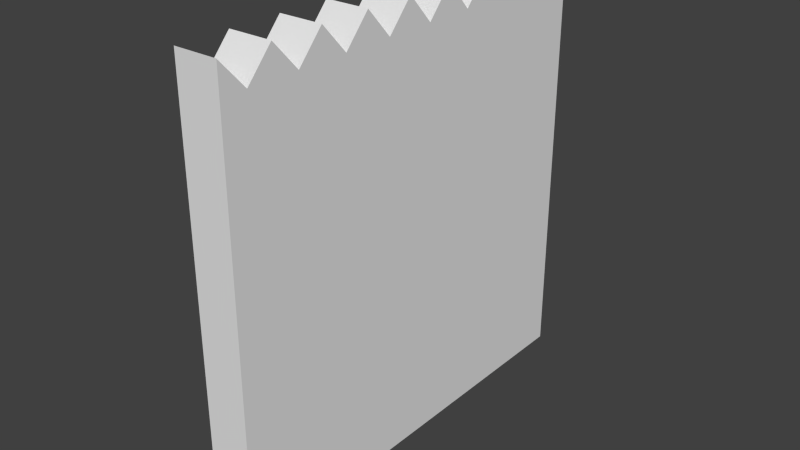 # Source: 2_fence.blend  (saved by Blender 2.69.0; exported with 4.5.12 LTS)
import bpy
from mathutils import Matrix  # noqa: F401  (used for matrix-valued properties, if any)

bpy.ops.wm.read_factory_settings(use_empty=True)
scene = bpy.context.scene
scene.name = 'Scene'

# ---- collections
col_collection_1 = bpy.data.collections.new('Collection 1'); scene.collection.children.link(col_collection_1)

# ---- world
world_world = bpy.data.worlds.new('World'); scene.world = world_world
world_world.color = (0.05088, 0.05088, 0.05088)
world_world.use_sun_shadow = False
world_world.sun_shadow_jitter_overblur = 0.0
world_world.cycles.sampling_method = 'MANUAL'
world_world.cycles.sample_map_resolution = 256

# ---- meshes
me_cube_001 = bpy.data.meshes.new('Cube.001')
me_cube_001.from_pydata([(-1.0, -1.0, 0.0), (-1.0, 1.0, 0.0), (1.0, 1.0, 0.0), (1.0, -1.0, 0.0), (-1.0, -1.0, 2.0), (-1.0, 1.0, 1.869), (1.0, 1.0, 1.869), (1.0, -1.0, 2.0), (-1.0, -0.8824, 1.869), (-1.0, -0.7647, 2.0), (-1.0, -0.6471, 1.869), (-1.0, -0.5294, 2.0), (-1.0, -0.4118, 1.869), (-1.0, -0.2941, 2.0), (-1.0, -0.1765, 1.869), (-1.0, -0.05882, 2.0), (-1.0, 0.05882, 1.869), (-1.0, 0.1765, 2.0), (-1.0, 0.2941, 1.869), (-1.0, 0.4118, 2.0), (-1.0, 0.5294, 1.869), (-1.0, 0.6471, 2.0), (-1.0, 0.7647, 1.869), (-1.0, 0.8824, 2.0), (-1.0, 0.8824, 0.0), (-1.0, 0.7647, 0.0), (-1.0, 0.6471, 0.0), (-1.0, 0.5294, 0.0), (-1.0, 0.4118, 0.0), (-1.0, 0.2941, 0.0), (-1.0, 0.1765, 0.0), (-1.0, 0.05882, 0.0), (-1.0, -0.05882, 0.0), (-1.0, -0.1765, 0.0), (-1.0, -0.2941, 0.0), (-1.0, -0.4118, 0.0), (-1.0, -0.5294, 0.0), (-1.0, -0.6471, 0.0), (-1.0, -0.7647, 0.0), (-1.0, -0.8824, 0.0), (1.0, 0.8824, 2.0), (1.0, 0.7647, 1.869), (1.0, 0.6471, 2.0), (1.0, 0.5294, 1.869), (1.0, 0.4118, 2.0), (1.0, 0.2941, 1.869), (1.0, 0.1765, 2.0), (1.0, 0.05882, 1.869), (1.0, -0.05882, 2.0), (1.0, -0.1765, 1.869), (1.0, -0.2941, 2.0), (1.0, -0.4118, 1.869), (1.0, -0.5294, 2.0), (1.0, -0.6471, 1.869), (1.0, -0.7647, 2.0), (1.0, -0.8824, 1.869), (1.0, -0.8824, 0.0), (1.0, -0.7647, 0.0), (1.0, -0.6471, 0.0), (1.0, -0.5294, 0.0), (1.0, -0.4118, 0.0), (1.0, -0.2941, 0.0), (1.0, -0.1765, 0.0), (1.0, -0.05882, 0.0), (1.0, 0.05882, 0.0), (1.0, 0.1765, 0.0), (1.0, 0.2941, 0.0), (1.0, 0.4118, 0.0), (1.0, 0.5294, 0.0), (1.0, 0.6471, 0.0), (1.0, 0.7647, 0.0), (1.0, 0.8824, 0.0)], [], [(23, 5, 1, 24), (5, 6, 2, 1), (55, 7, 3, 56), (7, 4, 0, 3), (24, 1, 2, 71), (40, 6, 5, 23), (4, 8, 39, 0), (8, 9, 38, 39), (9, 10, 37, 38), (10, 11, 36, 37), (11, 12, 35, 36), (12, 13, 34, 35), (13, 14, 33, 34), (14, 15, 32, 33), (15, 16, 31, 32), (16, 17, 30, 31), (17, 18, 29, 30), (18, 19, 28, 29), (19, 20, 27, 28), (20, 21, 26, 27), (21, 22, 25, 26), (22, 23, 24, 25), (6, 40, 71, 2), (40, 41, 70, 71), (41, 42, 69, 70), (42, 43, 68, 69), (43, 44, 67, 68), (44, 45, 66, 67), (45, 46, 65, 66), (46, 47, 64, 65), (47, 48, 63, 64), (48, 49, 62, 63), (49, 50, 61, 62), (50, 51, 60, 61), (51, 52, 59, 60), (52, 53, 58, 59), (53, 54, 57, 58), (54, 55, 56, 57), (0, 39, 56, 3), (39, 38, 57, 56), (38, 37, 58, 57), (37, 36, 59, 58), (36, 35, 60, 59), (35, 34, 61, 60), (34, 33, 62, 61), (33, 32, 63, 62), (32, 31, 64, 63), (31, 30, 65, 64), (30, 29, 66, 65), (29, 28, 67, 66), (28, 27, 68, 67), (27, 26, 69, 68), (26, 25, 70, 69), (25, 24, 71, 70), (7, 55, 8, 4), (55, 54, 9, 8), (54, 53, 10, 9), (53, 52, 11, 10), (52, 51, 12, 11), (51, 50, 13, 12), (50, 49, 14, 13), (49, 48, 15, 14), (48, 47, 16, 15), (47, 46, 17, 16), (46, 45, 18, 17), (45, 44, 19, 18), (44, 43, 20, 19), (43, 42, 21, 20), (42, 41, 22, 21), (41, 40, 23, 22)])
_uv = me_cube_001.uv_layers.new(name='UVMap')
_uv.uv.foreach_set('vector', [0.7698, 0.7459, 0.7706, 0.7459, 0.7706, 0.5946, 0.7698, 0.5946, 0.7706, 0.7459, 0.7706, 0.7459, 0.7706, 0.5946, 0.7706, 0.5946, 0.7581, 0.7459, 0.7573, 0.7459, 0.7573, 0.5946, 0.7581, 0.5946, 0.7573, 0.7459, 0.7573, 0.7459, 0.7573, 0.5946, 0.7573, 0.5946, 0.7698, 0.5946, 0.7706, 0.5946, 0.7706, 0.5946, 0.7698, 0.5946, 0.7698, 0.7818, 0.7706, 0.7818, 0.7706, 0.7818, 0.7698, 0.7818, 0.7573, 0.7459, 0.7581, 0.7459, 0.7581, 0.5946, 0.7573, 0.5946, 0.7581, 0.7459, 0.7589, 0.7459, 0.7589, 0.5946, 0.7581, 0.5946, 0.7589, 0.7459, 0.7597, 0.7459, 0.7597, 0.5946, 0.7589, 0.5946, 0.7597, 0.7459, 0.7605, 0.7459, 0.7605, 0.5946, 0.7597, 0.5946, 0.7605, 0.7459, 0.7612, 0.7459, 0.7612, 0.5946, 0.7605, 0.5946, 0.7612, 0.7459, 0.762, 0.7459, 0.762, 0.5946, 0.7612, 0.5946, 0.762, 0.7459, 0.7628, 0.7459, 0.7628, 0.5946, 0.762, 0.5946, 0.7628, 0.7459, 0.7636, 0.7459, 0.7636, 0.5946, 0.7628, 0.5946, 0.7636, 0.7459, 0.7644, 0.7459, 0.7644, 0.5946, 0.7636, 0.5946, 0.7644, 0.7459, 0.7652, 0.7459, 0.7652, 0.5946, 0.7644, 0.5946, 0.7652, 0.7459, 0.7659, 0.7459, 0.7659, 0.5946, 0.7652, 0.5946, 0.7659, 0.7459, 0.7667, 0.7459, 0.7667, 0.5946, 0.7659, 0.5946, 0.7667, 0.7459, 0.7675, 0.7459, 0.7675, 0.5946, 0.7667, 0.5946, 0.7675, 0.7459, 0.7683, 0.7459, 0.7683, 0.5946, 0.7675, 0.5946, 0.7683, 0.7459, 0.7691, 0.7459, 0.7691, 0.5946, 0.7683, 0.5946, 0.7691, 0.7459, 0.7698, 0.7459, 0.7698, 0.5946, 0.7691, 0.5946, 0.7706, 0.7459, 0.7698, 0.7459, 0.7698, 0.5946, 0.7706, 0.5946, 0.7698, 0.7459, 0.7691, 0.7459, 0.7691, 0.5946, 0.7698, 0.5946, 0.7691, 0.7459, 0.7683, 0.7459, 0.7683, 0.5946, 0.7691, 0.5946, 0.7683, 0.7459, 0.7675, 0.7459, 0.7675, 0.5946, 0.7683, 0.5946, 0.7675, 0.7459, 0.7667, 0.7459, 0.7667, 0.5946, 0.7675, 0.5946, 0.7667, 0.7459, 0.7659, 0.7459, 0.7659, 0.5946, 0.7667, 0.5946, 0.7659, 0.7459, 0.7652, 0.7459, 0.7652, 0.5946, 0.7659, 0.5946, 0.7652, 0.7459, 0.7644, 0.7459, 0.7644, 0.5946, 0.7652, 0.5946, 0.7644, 0.7459, 0.7636, 0.7459, 0.7636, 0.5946, 0.7644, 0.5946, 0.7636, 0.7459, 0.7628, 0.7459, 0.7628, 0.5946, 0.7636, 0.5946, 0.7628, 0.7459, 0.762, 0.7459, 0.762, 0.5946, 0.7628, 0.5946, 0.762, 0.7459, 0.7612, 0.7459, 0.7612, 0.5946, 0.762, 0.5946, 0.7612, 0.7459, 0.7605, 0.7459, 0.7605, 0.5946, 0.7612, 0.5946, 0.7605, 0.7459, 0.7597, 0.7459, 0.7597, 0.5946, 0.7605, 0.5946, 0.7597, 0.7459, 0.7589, 0.7459, 0.7589, 0.5946, 0.7597, 0.5946, 0.7589, 0.7459, 0.7581, 0.7459, 0.7581, 0.5946, 0.7589, 0.5946, 0.7573, 0.5946, 0.7581, 0.5946, 0.7581, 0.5946, 0.7573, 0.5946, 0.7581, 0.5946, 0.7589, 0.5946, 0.7589, 0.5946, 0.7581, 0.5946, 0.7589, 0.5946, 0.7597, 0.5946, 0.7597, 0.5946, 0.7589, 0.5946, 0.7597, 0.5946, 0.7605, 0.5946, 0.7605, 0.5946, 0.7597, 0.5946, 0.7605, 0.5946, 0.7612, 0.5946, 0.7612, 0.5946, 0.7605, 0.5946, 0.7612, 0.5946, 0.762, 0.5946, 0.762, 0.5946, 0.7612, 0.5946, 0.762, 0.5946, 0.7628, 0.5946, 0.7628, 0.5946, 0.762, 0.5946, 0.7628, 0.5946, 0.7636, 0.5946, 0.7636, 0.5946, 0.7628, 0.5946, 0.7636, 0.5946, 0.7644, 0.5946, 0.7644, 0.5946, 0.7636, 0.5946, 0.7644, 0.5946, 0.7652, 0.5946, 0.7652, 0.5946, 0.7644, 0.5946, 0.7652, 0.5946, 0.7659, 0.5946, 0.7659, 0.5946, 0.7652, 0.5946, 0.7659, 0.5946, 0.7667, 0.5946, 0.7667, 0.5946, 0.7659, 0.5946, 0.7667, 0.5946, 0.7675, 0.5946, 0.7675, 0.5946, 0.7667, 0.5946, 0.7675, 0.5946, 0.7683, 0.5946, 0.7683, 0.5946, 0.7675, 0.5946, 0.7683, 0.5946, 0.7691, 0.5946, 0.7691, 0.5946, 0.7683, 0.5946, 0.7691, 0.5946, 0.7698, 0.5946, 0.7698, 0.5946, 0.7691, 0.5946, 0.7573, 0.7818, 0.7581, 0.7818, 0.7581, 0.7818, 0.7573, 0.7818, 0.7581, 0.7818, 0.7589, 0.7818, 0.7589, 0.7818, 0.7581, 0.7818, 0.7589, 0.7818, 0.7597, 0.7818, 0.7597, 0.7818, 0.7589, 0.7818, 0.7597, 0.7818, 0.7605, 0.7818, 0.7605, 0.7818, 0.7597, 0.7818, 0.7605, 0.7818, 0.7612, 0.7818, 0.7612, 0.7818, 0.7605, 0.7818, 0.7612, 0.7818, 0.762, 0.7818, 0.762, 0.7818, 0.7612, 0.7818, 0.762, 0.7818, 0.7628, 0.7818, 0.7628, 0.7818, 0.762, 0.7818, 0.7628, 0.7818, 0.7636, 0.7818, 0.7636, 0.7818, 0.7628, 0.7818, 0.7636, 0.7818, 0.7644, 0.7818, 0.7644, 0.7818, 0.7636, 0.7818, 0.7644, 0.7818, 0.7652, 0.7818, 0.7652, 0.7818, 0.7644, 0.7818, 0.7652, 0.7818, 0.7659, 0.7818, 0.7659, 0.7818, 0.7652, 0.7818, 0.7659, 0.7818, 0.7667, 0.7818, 0.7667, 0.7818, 0.7659, 0.7818, 0.7667, 0.7818, 0.7675, 0.7818, 0.7675, 0.7818, 0.7667, 0.7818, 0.7675, 0.7818, 0.7683, 0.7818, 0.7683, 0.7818, 0.7675, 0.7818, 0.7683, 0.7818, 0.7691, 0.7818, 0.7691, 0.7818, 0.7683, 0.7818, 0.7691, 0.7818, 0.7698, 0.7818, 0.7698, 0.7818, 0.7691, 0.7818])
me_cube_001.use_remesh_preserve_volume = False
me_cube_001.use_remesh_preserve_attributes = False
me_cube_001.use_mirror_vertex_groups = False
me_cube_001.update()

# ---- objects
ob_fence = bpy.data.objects.new('fence', me_cube_001)

# ---- transforms, parenting, visibility, modifiers, constraints
ob_fence.location = (0.0, 0.0, 0.0)
ob_fence.scale = (0.1, 1.0, 1.0)
ob_fence.lineart.crease_threshold = 0.0

# ---- collection membership
col_collection_1.objects.link(ob_fence)

# ---- scene / render settings (as saved in the file)
scene.frame_start = 1; scene.frame_end = 250; scene.frame_set(240)
scene.render.engine = 'BLENDER_EEVEE_NEXT'
scene.render.image_settings.color_mode = 'RGB'
scene.render.image_settings.compression = 90
scene.render.resolution_percentage = 50
scene.render.dither_intensity = 0.0
scene.cycles.use_denoising = False
scene.cycles.samples = 10
scene.cycles.sampling_pattern = 'TABULATED_SOBOL'
scene.cycles.light_sampling_threshold = 0.0
scene.cycles.use_adaptive_sampling = False
scene.cycles.use_light_tree = False
scene.cycles.blur_glossy = 0.0
scene.cycles.volume_bounces = 1
scene.cycles.pixel_filter_type = 'GAUSSIAN'
scene.cycles.sample_clamp_indirect = 0.0
scene.view_settings.view_transform = 'Standard'
bpy.context.view_layer.update()

# ---- added for rendering (the .blend has no active camera and no usable light): camera, sun
cam_auto = bpy.data.cameras.new('AutoCamera')
cam_auto.lens = 50.0
cam_auto.sensor_width = 36.0
cam_auto.clip_end = 1000.0
ob_auto_camera = bpy.data.objects.new('AutoCamera', cam_auto)
scene.collection.objects.link(ob_auto_camera)
ob_auto_camera.location = (2.62346, -3.14816, 3.09877)
ob_auto_camera.rotation_euler = (1.09748, -7.21219e-08, 0.694738)
scene.camera = ob_auto_camera
light_auto_sun = bpy.data.lights.new('AutoSun', 'SUN')
light_auto_sun.energy = 3.0
light_auto_sun.angle = 0.0523599
ob_auto_sun = bpy.data.objects.new('AutoSun', light_auto_sun)
scene.collection.objects.link(ob_auto_sun)
ob_auto_sun.rotation_euler = (0.872665, 0.174533, 0.523599)
bpy.context.view_layer.update()
